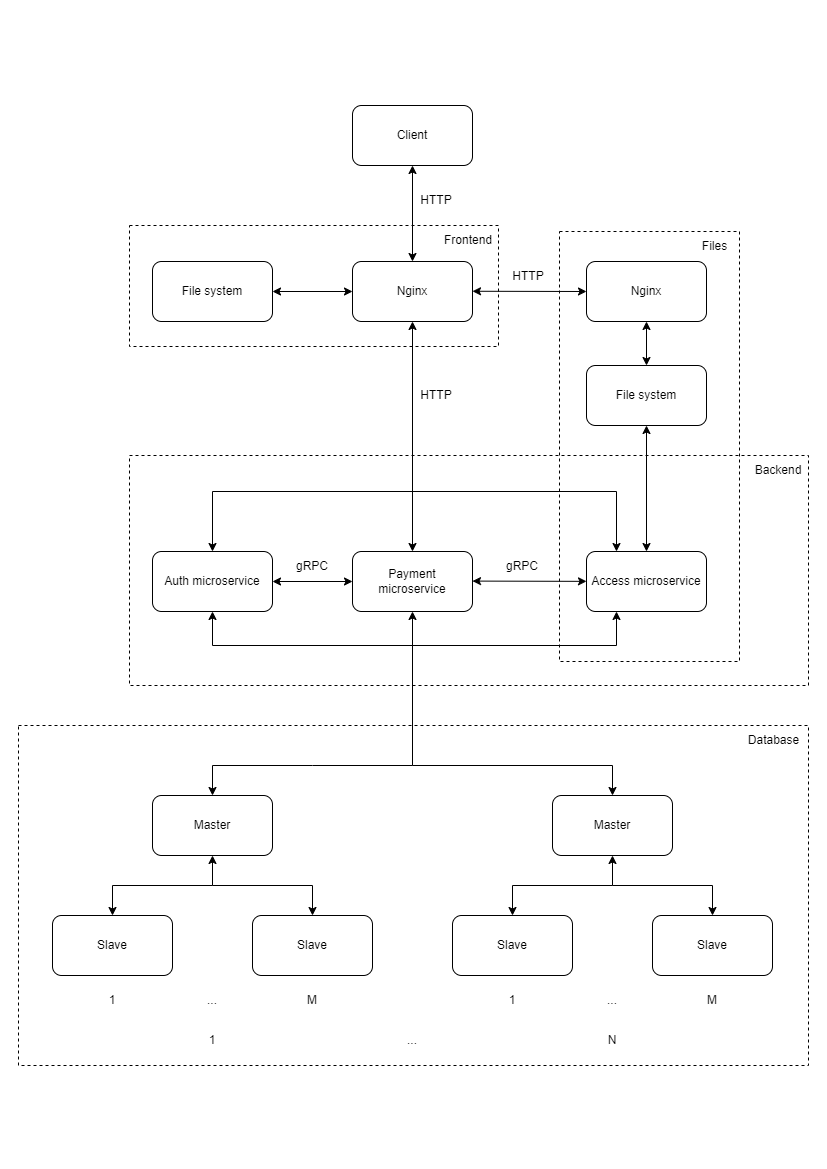

The diagram above was exported from draw.io. Its source (the exported page's mxGraphModel, read from the mxfile embedded in the PNG):
<mxGraphModel dx="2585" dy="1385" grid="1" gridSize="10" guides="1" tooltips="1" connect="1" arrows="1" fold="1" page="1" pageScale="1" pageWidth="827" pageHeight="1169" math="0" shadow="0">
  <root>
    <mxCell id="0" />
    <mxCell id="1" parent="0" />
    <mxCell id="yRbSGQuCf0sBunkfTZAH-14" value="" style="rounded=0;whiteSpace=wrap;html=1;dashed=1;fillColor=none;" vertex="1" parent="1">
      <mxGeometry x="129" y="455" width="679" height="230" as="geometry" />
    </mxCell>
    <mxCell id="yRbSGQuCf0sBunkfTZAH-10" value="" style="rounded=0;whiteSpace=wrap;html=1;dashed=1;fillColor=none;" vertex="1" parent="1">
      <mxGeometry x="559" y="231" width="180" height="430" as="geometry" />
    </mxCell>
    <mxCell id="yRbSGQuCf0sBunkfTZAH-9" value="" style="rounded=0;whiteSpace=wrap;html=1;fillColor=none;dashed=1;" vertex="1" parent="1">
      <mxGeometry x="129" y="225" width="369" height="121" as="geometry" />
    </mxCell>
    <mxCell id="Exj8ZXmxfLgs409e7MJo-3" value="" style="edgeStyle=orthogonalEdgeStyle;rounded=0;orthogonalLoop=1;jettySize=auto;html=1;startArrow=classic;startFill=1;" parent="1" source="Exj8ZXmxfLgs409e7MJo-1" target="Exj8ZXmxfLgs409e7MJo-2" edge="1">
      <mxGeometry relative="1" as="geometry" />
    </mxCell>
    <mxCell id="Exj8ZXmxfLgs409e7MJo-1" value="Client" style="rounded=1;whiteSpace=wrap;html=1;" parent="1" vertex="1">
      <mxGeometry x="352" y="105" width="120" height="60" as="geometry" />
    </mxCell>
    <mxCell id="Exj8ZXmxfLgs409e7MJo-9" value="" style="rounded=0;orthogonalLoop=1;jettySize=auto;html=1;startArrow=classic;startFill=1;endArrow=classic;endFill=1;" parent="1" source="Exj8ZXmxfLgs409e7MJo-2" target="Exj8ZXmxfLgs409e7MJo-5" edge="1">
      <mxGeometry relative="1" as="geometry" />
    </mxCell>
    <mxCell id="Exj8ZXmxfLgs409e7MJo-2" value="Nginx" style="rounded=1;whiteSpace=wrap;html=1;" parent="1" vertex="1">
      <mxGeometry x="352" y="261" width="120" height="60" as="geometry" />
    </mxCell>
    <mxCell id="Exj8ZXmxfLgs409e7MJo-11" value="" style="edgeStyle=none;rounded=0;orthogonalLoop=1;jettySize=auto;html=1;startArrow=classic;startFill=1;endArrow=none;endFill=0;exitX=0.5;exitY=0;exitDx=0;exitDy=0;" parent="1" source="Exj8ZXmxfLgs409e7MJo-4" edge="1">
      <mxGeometry relative="1" as="geometry">
        <mxPoint x="412" y="491" as="targetPoint" />
        <Array as="points">
          <mxPoint x="212" y="491" />
        </Array>
      </mxGeometry>
    </mxCell>
    <mxCell id="Exj8ZXmxfLgs409e7MJo-4" value="Auth microservice" style="rounded=1;whiteSpace=wrap;html=1;" parent="1" vertex="1">
      <mxGeometry x="152" y="551" width="120" height="60" as="geometry" />
    </mxCell>
    <mxCell id="Exj8ZXmxfLgs409e7MJo-5" value="Payment microservice" style="rounded=1;whiteSpace=wrap;html=1;" parent="1" vertex="1">
      <mxGeometry x="352" y="551" width="120" height="60" as="geometry" />
    </mxCell>
    <mxCell id="Exj8ZXmxfLgs409e7MJo-6" value="Access microservice" style="rounded=1;whiteSpace=wrap;html=1;" parent="1" vertex="1">
      <mxGeometry x="586" y="551" width="120" height="60" as="geometry" />
    </mxCell>
    <mxCell id="Exj8ZXmxfLgs409e7MJo-22" value="" style="endArrow=classic;startArrow=classic;html=1;rounded=0;entryX=0;entryY=0.5;entryDx=0;entryDy=0;exitX=1;exitY=0.5;exitDx=0;exitDy=0;" parent="1" source="Exj8ZXmxfLgs409e7MJo-4" target="Exj8ZXmxfLgs409e7MJo-5" edge="1">
      <mxGeometry width="50" height="50" relative="1" as="geometry">
        <mxPoint x="282" y="611" as="sourcePoint" />
        <mxPoint x="332" y="561" as="targetPoint" />
      </mxGeometry>
    </mxCell>
    <mxCell id="Exj8ZXmxfLgs409e7MJo-23" value="" style="endArrow=classic;startArrow=classic;html=1;rounded=0;exitX=1;exitY=0.5;exitDx=0;exitDy=0;" parent="1" edge="1" target="Exj8ZXmxfLgs409e7MJo-6">
      <mxGeometry width="50" height="50" relative="1" as="geometry">
        <mxPoint x="472" y="580.5799999999999" as="sourcePoint" />
        <mxPoint x="552" y="580.5799999999999" as="targetPoint" />
      </mxGeometry>
    </mxCell>
    <mxCell id="Exj8ZXmxfLgs409e7MJo-24" value="gRPC" style="text;html=1;strokeColor=none;fillColor=none;align=center;verticalAlign=middle;whiteSpace=wrap;rounded=0;dashed=1;" parent="1" vertex="1">
      <mxGeometry x="492" y="551" width="60" height="30" as="geometry" />
    </mxCell>
    <mxCell id="Exj8ZXmxfLgs409e7MJo-25" value="gRPC" style="text;html=1;strokeColor=none;fillColor=none;align=center;verticalAlign=middle;whiteSpace=wrap;rounded=0;dashed=1;" parent="1" vertex="1">
      <mxGeometry x="282" y="551" width="60" height="30" as="geometry" />
    </mxCell>
    <mxCell id="Exj8ZXmxfLgs409e7MJo-28" value="HTTP" style="text;html=1;strokeColor=none;fillColor=none;align=center;verticalAlign=middle;whiteSpace=wrap;rounded=0;dashed=1;" parent="1" vertex="1">
      <mxGeometry x="406" y="185" width="60" height="30" as="geometry" />
    </mxCell>
    <mxCell id="Exj8ZXmxfLgs409e7MJo-29" value="HTTP" style="text;html=1;strokeColor=none;fillColor=none;align=center;verticalAlign=middle;whiteSpace=wrap;rounded=0;dashed=1;" parent="1" vertex="1">
      <mxGeometry x="406" y="380" width="60" height="30" as="geometry" />
    </mxCell>
    <mxCell id="Exj8ZXmxfLgs409e7MJo-34" value="Master" style="rounded=1;whiteSpace=wrap;html=1;" parent="1" vertex="1">
      <mxGeometry x="152" y="795" width="120" height="60" as="geometry" />
    </mxCell>
    <mxCell id="Exj8ZXmxfLgs409e7MJo-35" value="Slave" style="rounded=1;whiteSpace=wrap;html=1;" parent="1" vertex="1">
      <mxGeometry x="52" y="915" width="120" height="60" as="geometry" />
    </mxCell>
    <mxCell id="Exj8ZXmxfLgs409e7MJo-36" value="Slave" style="rounded=1;whiteSpace=wrap;html=1;" parent="1" vertex="1">
      <mxGeometry x="252" y="915" width="120" height="60" as="geometry" />
    </mxCell>
    <mxCell id="Exj8ZXmxfLgs409e7MJo-37" value="" style="endArrow=classic;startArrow=classic;html=1;rounded=0;exitX=0.5;exitY=1;exitDx=0;exitDy=0;entryX=0.5;entryY=0;entryDx=0;entryDy=0;" parent="1" source="Exj8ZXmxfLgs409e7MJo-34" target="Exj8ZXmxfLgs409e7MJo-35" edge="1">
      <mxGeometry width="50" height="50" relative="1" as="geometry">
        <mxPoint x="242" y="925" as="sourcePoint" />
        <mxPoint x="292" y="875" as="targetPoint" />
        <Array as="points">
          <mxPoint x="212" y="885" />
          <mxPoint x="112" y="885" />
        </Array>
      </mxGeometry>
    </mxCell>
    <mxCell id="Exj8ZXmxfLgs409e7MJo-38" value="" style="endArrow=classic;startArrow=none;html=1;rounded=0;entryX=0.5;entryY=0;entryDx=0;entryDy=0;startFill=0;" parent="1" target="Exj8ZXmxfLgs409e7MJo-36" edge="1">
      <mxGeometry width="50" height="50" relative="1" as="geometry">
        <mxPoint x="212" y="885" as="sourcePoint" />
        <mxPoint x="122" y="925" as="targetPoint" />
        <Array as="points">
          <mxPoint x="312" y="885" />
        </Array>
      </mxGeometry>
    </mxCell>
    <mxCell id="Exj8ZXmxfLgs409e7MJo-39" value="..." style="text;html=1;strokeColor=none;fillColor=none;align=center;verticalAlign=middle;whiteSpace=wrap;rounded=0;dashed=1;strokeWidth=0;" parent="1" vertex="1">
      <mxGeometry x="182" y="985" width="60" height="30" as="geometry" />
    </mxCell>
    <mxCell id="Exj8ZXmxfLgs409e7MJo-40" value="1" style="text;html=1;strokeColor=none;fillColor=none;align=center;verticalAlign=middle;whiteSpace=wrap;rounded=0;dashed=1;strokeWidth=0;" parent="1" vertex="1">
      <mxGeometry x="82" y="985" width="60" height="30" as="geometry" />
    </mxCell>
    <mxCell id="Exj8ZXmxfLgs409e7MJo-41" value="M" style="text;html=1;strokeColor=none;fillColor=none;align=center;verticalAlign=middle;whiteSpace=wrap;rounded=0;dashed=1;strokeWidth=0;" parent="1" vertex="1">
      <mxGeometry x="282" y="985" width="60" height="30" as="geometry" />
    </mxCell>
    <mxCell id="Exj8ZXmxfLgs409e7MJo-42" value="Master" style="rounded=1;whiteSpace=wrap;html=1;" parent="1" vertex="1">
      <mxGeometry x="552" y="795" width="120" height="60" as="geometry" />
    </mxCell>
    <mxCell id="Exj8ZXmxfLgs409e7MJo-43" value="Slave" style="rounded=1;whiteSpace=wrap;html=1;" parent="1" vertex="1">
      <mxGeometry x="452" y="915" width="120" height="60" as="geometry" />
    </mxCell>
    <mxCell id="Exj8ZXmxfLgs409e7MJo-44" value="Slave" style="rounded=1;whiteSpace=wrap;html=1;" parent="1" vertex="1">
      <mxGeometry x="652" y="915" width="120" height="60" as="geometry" />
    </mxCell>
    <mxCell id="Exj8ZXmxfLgs409e7MJo-45" value="" style="endArrow=classic;startArrow=classic;html=1;rounded=0;exitX=0.5;exitY=1;exitDx=0;exitDy=0;entryX=0.5;entryY=0;entryDx=0;entryDy=0;" parent="1" source="Exj8ZXmxfLgs409e7MJo-42" target="Exj8ZXmxfLgs409e7MJo-43" edge="1">
      <mxGeometry width="50" height="50" relative="1" as="geometry">
        <mxPoint x="642" y="925" as="sourcePoint" />
        <mxPoint x="692" y="875" as="targetPoint" />
        <Array as="points">
          <mxPoint x="612" y="885" />
          <mxPoint x="512" y="885" />
        </Array>
      </mxGeometry>
    </mxCell>
    <mxCell id="Exj8ZXmxfLgs409e7MJo-46" value="" style="endArrow=classic;startArrow=none;html=1;rounded=0;entryX=0.5;entryY=0;entryDx=0;entryDy=0;startFill=0;" parent="1" target="Exj8ZXmxfLgs409e7MJo-44" edge="1">
      <mxGeometry width="50" height="50" relative="1" as="geometry">
        <mxPoint x="612" y="885" as="sourcePoint" />
        <mxPoint x="522" y="925" as="targetPoint" />
        <Array as="points">
          <mxPoint x="712" y="885" />
        </Array>
      </mxGeometry>
    </mxCell>
    <mxCell id="Exj8ZXmxfLgs409e7MJo-47" value="..." style="text;html=1;strokeColor=none;fillColor=none;align=center;verticalAlign=middle;whiteSpace=wrap;rounded=0;dashed=1;strokeWidth=0;" parent="1" vertex="1">
      <mxGeometry x="582" y="985" width="60" height="30" as="geometry" />
    </mxCell>
    <mxCell id="Exj8ZXmxfLgs409e7MJo-48" value="1" style="text;html=1;strokeColor=none;fillColor=none;align=center;verticalAlign=middle;whiteSpace=wrap;rounded=0;dashed=1;strokeWidth=0;" parent="1" vertex="1">
      <mxGeometry x="482" y="985" width="60" height="30" as="geometry" />
    </mxCell>
    <mxCell id="Exj8ZXmxfLgs409e7MJo-49" value="M" style="text;html=1;strokeColor=none;fillColor=none;align=center;verticalAlign=middle;whiteSpace=wrap;rounded=0;dashed=1;strokeWidth=0;" parent="1" vertex="1">
      <mxGeometry x="682" y="985" width="60" height="30" as="geometry" />
    </mxCell>
    <mxCell id="Exj8ZXmxfLgs409e7MJo-50" value="..." style="text;html=1;strokeColor=none;fillColor=none;align=center;verticalAlign=middle;whiteSpace=wrap;rounded=0;dashed=1;strokeWidth=0;" parent="1" vertex="1">
      <mxGeometry x="382" y="1025" width="60" height="30" as="geometry" />
    </mxCell>
    <mxCell id="Exj8ZXmxfLgs409e7MJo-51" value="1" style="text;html=1;strokeColor=none;fillColor=none;align=center;verticalAlign=middle;whiteSpace=wrap;rounded=0;dashed=1;strokeWidth=0;" parent="1" vertex="1">
      <mxGeometry x="182" y="1025" width="60" height="30" as="geometry" />
    </mxCell>
    <mxCell id="Exj8ZXmxfLgs409e7MJo-52" value="N" style="text;html=1;strokeColor=none;fillColor=none;align=center;verticalAlign=middle;whiteSpace=wrap;rounded=0;dashed=1;strokeWidth=0;" parent="1" vertex="1">
      <mxGeometry x="582" y="1025" width="60" height="30" as="geometry" />
    </mxCell>
    <mxCell id="Exj8ZXmxfLgs409e7MJo-53" value="" style="endArrow=classic;startArrow=classic;html=1;rounded=0;exitX=0.5;exitY=0;exitDx=0;exitDy=0;entryX=0.5;entryY=1;entryDx=0;entryDy=0;" parent="1" source="Exj8ZXmxfLgs409e7MJo-34" target="Exj8ZXmxfLgs409e7MJo-5" edge="1">
      <mxGeometry width="50" height="50" relative="1" as="geometry">
        <mxPoint x="292" y="865" as="sourcePoint" />
        <mxPoint x="412" y="685" as="targetPoint" />
        <Array as="points">
          <mxPoint x="212" y="765" />
          <mxPoint x="312" y="765" />
          <mxPoint x="412" y="765" />
        </Array>
      </mxGeometry>
    </mxCell>
    <mxCell id="Exj8ZXmxfLgs409e7MJo-55" value="" style="endArrow=classic;startArrow=none;html=1;rounded=0;entryX=0.5;entryY=0;entryDx=0;entryDy=0;startFill=0;" parent="1" target="Exj8ZXmxfLgs409e7MJo-42" edge="1">
      <mxGeometry width="50" height="50" relative="1" as="geometry">
        <mxPoint x="412" y="765" as="sourcePoint" />
        <mxPoint x="322" y="925" as="targetPoint" />
        <Array as="points">
          <mxPoint x="612" y="765" />
        </Array>
      </mxGeometry>
    </mxCell>
    <mxCell id="Exj8ZXmxfLgs409e7MJo-67" value="" style="edgeStyle=none;rounded=0;orthogonalLoop=1;jettySize=auto;html=1;startArrow=classic;startFill=1;endArrow=classic;endFill=1;" parent="1" source="Exj8ZXmxfLgs409e7MJo-59" target="Exj8ZXmxfLgs409e7MJo-66" edge="1">
      <mxGeometry relative="1" as="geometry" />
    </mxCell>
    <mxCell id="Exj8ZXmxfLgs409e7MJo-59" value="Nginx" style="rounded=1;whiteSpace=wrap;html=1;" parent="1" vertex="1">
      <mxGeometry x="586" y="261" width="120" height="60" as="geometry" />
    </mxCell>
    <mxCell id="Exj8ZXmxfLgs409e7MJo-66" value="File system" style="rounded=1;whiteSpace=wrap;html=1;" parent="1" vertex="1">
      <mxGeometry x="586" y="365" width="120" height="60" as="geometry" />
    </mxCell>
    <mxCell id="Exj8ZXmxfLgs409e7MJo-69" value="File system" style="rounded=1;whiteSpace=wrap;html=1;" parent="1" vertex="1">
      <mxGeometry x="152" y="261" width="120" height="60" as="geometry" />
    </mxCell>
    <mxCell id="Exj8ZXmxfLgs409e7MJo-70" value="" style="endArrow=classic;startArrow=classic;html=1;rounded=0;exitX=0;exitY=0.5;exitDx=0;exitDy=0;entryX=1;entryY=0.5;entryDx=0;entryDy=0;" parent="1" source="Exj8ZXmxfLgs409e7MJo-2" target="Exj8ZXmxfLgs409e7MJo-69" edge="1">
      <mxGeometry width="50" height="50" relative="1" as="geometry">
        <mxPoint x="532" y="245" as="sourcePoint" />
        <mxPoint x="582" y="195" as="targetPoint" />
      </mxGeometry>
    </mxCell>
    <mxCell id="Exj8ZXmxfLgs409e7MJo-72" value="" style="endArrow=classic;startArrow=classic;html=1;rounded=0;entryX=1;entryY=0.5;entryDx=0;entryDy=0;exitX=0;exitY=0.5;exitDx=0;exitDy=0;" parent="1" source="Exj8ZXmxfLgs409e7MJo-59" edge="1">
      <mxGeometry width="50" height="50" relative="1" as="geometry">
        <mxPoint x="512" y="290.76" as="sourcePoint" />
        <mxPoint x="471.9999999999999" y="290.76" as="targetPoint" />
      </mxGeometry>
    </mxCell>
    <mxCell id="Exj8ZXmxfLgs409e7MJo-73" value="HTTP" style="text;html=1;strokeColor=none;fillColor=none;align=center;verticalAlign=middle;whiteSpace=wrap;rounded=0;dashed=1;" parent="1" vertex="1">
      <mxGeometry x="498" y="261" width="60" height="30" as="geometry" />
    </mxCell>
    <mxCell id="Exj8ZXmxfLgs409e7MJo-81" value="" style="endArrow=classic;html=1;rounded=0;entryX=0.5;entryY=1;entryDx=0;entryDy=0;" parent="1" target="Exj8ZXmxfLgs409e7MJo-4" edge="1">
      <mxGeometry width="50" height="50" relative="1" as="geometry">
        <mxPoint x="412" y="645" as="sourcePoint" />
        <mxPoint x="372" y="625" as="targetPoint" />
        <Array as="points">
          <mxPoint x="212" y="645" />
        </Array>
      </mxGeometry>
    </mxCell>
    <mxCell id="Exj8ZXmxfLgs409e7MJo-82" value="" style="endArrow=classic;html=1;rounded=0;entryX=0.25;entryY=1;entryDx=0;entryDy=0;" parent="1" target="Exj8ZXmxfLgs409e7MJo-6" edge="1">
      <mxGeometry width="50" height="50" relative="1" as="geometry">
        <mxPoint x="412" y="645" as="sourcePoint" />
        <mxPoint x="612" y="615" as="targetPoint" />
        <Array as="points">
          <mxPoint x="616" y="645" />
        </Array>
      </mxGeometry>
    </mxCell>
    <mxCell id="yRbSGQuCf0sBunkfTZAH-7" value="" style="endArrow=classic;startArrow=classic;html=1;rounded=0;exitX=0.5;exitY=0;exitDx=0;exitDy=0;entryX=0.5;entryY=1;entryDx=0;entryDy=0;" edge="1" parent="1" source="Exj8ZXmxfLgs409e7MJo-6" target="Exj8ZXmxfLgs409e7MJo-66">
      <mxGeometry width="50" height="50" relative="1" as="geometry">
        <mxPoint x="626" y="605" as="sourcePoint" />
        <mxPoint x="676" y="555" as="targetPoint" />
      </mxGeometry>
    </mxCell>
    <mxCell id="yRbSGQuCf0sBunkfTZAH-8" value="" style="edgeStyle=none;rounded=0;orthogonalLoop=1;jettySize=auto;html=1;startArrow=classic;startFill=1;endArrow=none;endFill=0;exitX=0.25;exitY=0;exitDx=0;exitDy=0;" edge="1" parent="1" source="Exj8ZXmxfLgs409e7MJo-6">
      <mxGeometry relative="1" as="geometry">
        <mxPoint x="662" y="565" as="sourcePoint" />
        <mxPoint x="412" y="491" as="targetPoint" />
        <Array as="points">
          <mxPoint x="616" y="491" />
        </Array>
      </mxGeometry>
    </mxCell>
    <mxCell id="yRbSGQuCf0sBunkfTZAH-15" value="" style="rounded=0;whiteSpace=wrap;html=1;dashed=1;fillColor=none;" vertex="1" parent="1">
      <mxGeometry x="18" y="725" width="790" height="340" as="geometry" />
    </mxCell>
    <mxCell id="yRbSGQuCf0sBunkfTZAH-16" value="Frontend" style="text;html=1;strokeColor=none;fillColor=none;align=center;verticalAlign=middle;whiteSpace=wrap;rounded=0;dashed=1;" vertex="1" parent="1">
      <mxGeometry x="438" y="225" width="60" height="30" as="geometry" />
    </mxCell>
    <mxCell id="yRbSGQuCf0sBunkfTZAH-17" value="Files" style="text;html=1;strokeColor=none;fillColor=none;align=center;verticalAlign=middle;whiteSpace=wrap;rounded=0;dashed=1;" vertex="1" parent="1">
      <mxGeometry x="690" y="231" width="49" height="30" as="geometry" />
    </mxCell>
    <mxCell id="yRbSGQuCf0sBunkfTZAH-18" value="Backend" style="text;html=1;strokeColor=none;fillColor=none;align=center;verticalAlign=middle;whiteSpace=wrap;rounded=0;dashed=1;" vertex="1" parent="1">
      <mxGeometry x="748" y="455" width="60" height="30" as="geometry" />
    </mxCell>
    <mxCell id="yRbSGQuCf0sBunkfTZAH-19" value="Database" style="text;html=1;strokeColor=none;fillColor=none;align=center;verticalAlign=middle;whiteSpace=wrap;rounded=0;dashed=1;" vertex="1" parent="1">
      <mxGeometry x="739" y="725" width="69" height="30" as="geometry" />
    </mxCell>
  </root>
</mxGraphModel>